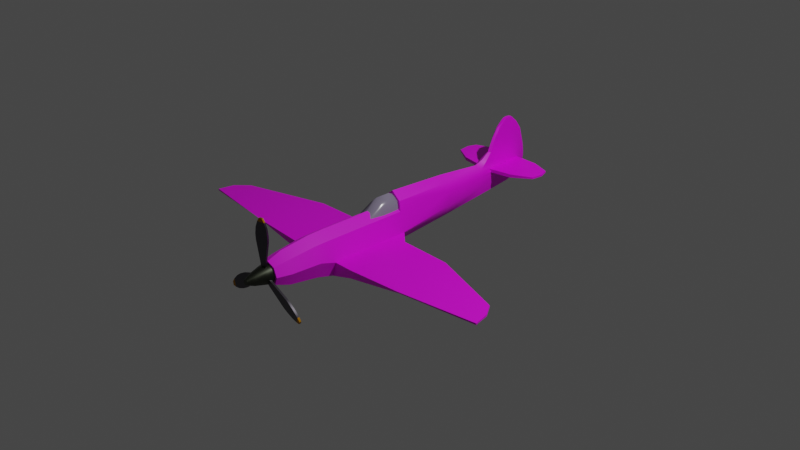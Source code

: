 # Source: SpitFire.blend  (saved by Blender 3.3.6; exported with 4.5.12 LTS)
import bpy
from mathutils import Matrix  # noqa: F401  (used for matrix-valued properties, if any)

bpy.ops.wm.read_factory_settings(use_empty=True)
scene = bpy.context.scene
scene.name = 'Scene'

# ---- collections
col_collection = bpy.data.collections.new('Collection'); scene.collection.children.link(col_collection)
col_references = bpy.data.collections.new('References'); scene.collection.children.link(col_references)
col_plane = bpy.data.collections.new('Plane'); scene.collection.children.link(col_plane)

# ---- images (referenced by path relative to the original .blend; pixels are not part of the script)
import os
ASSET_DIR = os.environ.get("B2B_ASSET_DIR", "")  # directory of the original .blend (textures are referenced by path, not embedded)
HERE = os.path.dirname(os.path.abspath(__file__))  # packed textures are extracted next to this script under _unpacked/

def load_image(name, relpath, width, height, colorspace="sRGB"):
    """Load a texture the original file referenced (path relative to the .blend, or extracted next to this script)."""
    p = next((c for c in (os.path.join(HERE, relpath), os.path.join(ASSET_DIR, relpath)) if relpath and os.path.exists(c)), "")
    if p:
        img = bpy.data.images.load(p, check_existing=True)
        img.name = name
    else:  # same state as the original file: an image datablock whose file is absent (Cycles renders it pink)
        img = bpy.data.images.new(name, width, height)
        img.source = "FILE"
        img.filepath = "//" + (relpath or name)
    img.colorspace_settings.name = colorspace
    return img
img_spitfire_texture_png = load_image('Spitfire-Texture.png', 'Spitfire-Texture.png', 1024, 1024, 'sRGB')

# ---- materials (node trees are filled in below, after node groups)
mat_propellarhead = bpy.data.materials.new('PropellarHead')
mat_propellarhead.use_transparent_shadow = False
mat_propellarblade = bpy.data.materials.new('PropellarBlade')
mat_propellarblade.use_transparent_shadow = False
mat_propellartip = bpy.data.materials.new('PropellarTip')
mat_propellartip.use_transparent_shadow = False
mat_plane = bpy.data.materials.new('Plane')
mat_plane.alpha_threshold = 0.0
mat_plane.use_transparent_shadow = False
mat_plane.roughness = 0.5
mat_plane.line_color = (0.0, 0.0, 0.0, 1.0)
mat_cabincolor = bpy.data.materials.new('CabinColor')
mat_cabincolor.use_transparent_shadow = False

# ---- node groups
ng_auto_smooth = bpy.data.node_groups.new('Auto Smooth', 'GeometryNodeTree')
_s = ng_auto_smooth.interface.new_socket(name='Geometry', in_out='OUTPUT', socket_type='NodeSocketGeometry')
_s = ng_auto_smooth.interface.new_socket(name='Geometry', in_out='INPUT', socket_type='NodeSocketGeometry')
_s = ng_auto_smooth.interface.new_socket(name='Angle', in_out='INPUT', socket_type='NodeSocketFloat')
_s.subtype = 'ANGLE'
_s.min_value = 0.0
_s.max_value = 3.142
ng_auto_smooth.is_modifier = True
_N = ng_auto_smooth.nodes; _L = ng_auto_smooth.links
n0 = _N.new('NodeGroupOutput'); n0.name = 'Group Output'; n0.location = (480, -100)
n1 = _N.new('NodeGroupInput'); n1.name = 'Group Input'; n1.location = (-420, -300)
n2 = _N.new('NodeGroupInput'); n2.name = 'Group Input.001'; n2.location = (-60, -100)
n3 = _N.new('GeometryNodeSetShadeSmooth'); n3.name = 'Set Shade Smooth'; n3.location = (120, -100)
n3.domain = 'EDGE'
n4 = _N.new('GeometryNodeSetShadeSmooth'); n4.name = 'Set Shade Smooth.001'; n4.location = (300, -100)
n5 = _N.new('GeometryNodeInputMeshEdgeAngle'); n5.name = 'Edge Angle'; n5.location = (-420, -220)
n6 = _N.new('GeometryNodeInputEdgeSmooth'); n6.name = 'Is Edge Smooth'; n6.location = (-60, -160)
n7 = _N.new('GeometryNodeInputShadeSmooth'); n7.name = 'Is Face Smooth'; n7.location = (-240, -340)
n8 = _N.new('FunctionNodeBooleanMath'); n8.name = 'Boolean Math'; n8.location = (-60, -220)
n9 = _N.new('FunctionNodeCompare'); n9.name = 'Compare'; n9.location = (-240, -180)
n9.operation = 'LESS_EQUAL'
_L.new(n5.outputs[0], n9.inputs[0])
_L.new(n4.outputs[0], n0.inputs[0])
_L.new(n1.outputs[1], n9.inputs[1])
_L.new(n9.outputs[0], n8.inputs[0])
_L.new(n7.outputs[0], n8.inputs[1])
_L.new(n2.outputs[0], n3.inputs[0])
_L.new(n6.outputs[0], n3.inputs[1])
_L.new(n3.outputs[0], n4.inputs[0])
_L.new(n8.outputs[0], n3.inputs[2])
n0.is_active_output = True

# ---- material node trees
mat_propellarhead.use_nodes = True; mat_propellarhead.node_tree.nodes.clear()
_N = mat_propellarhead.node_tree.nodes; _L = mat_propellarhead.node_tree.links
n0 = _N.new('ShaderNodeBsdfPrincipled'); n0.name = 'Principled BSDF'; n0.location = (-43, 459)
n0.distribution = 'GGX'
n0.subsurface_method = 'RANDOM_WALK_SKIN'
n0.inputs[0].default_value = (0.05911, 0.06552, 0.04841, 1.0)
n0.inputs[1].default_value = 1.0
n0.inputs[2].default_value = 0.4182
n0.inputs[3].default_value = 1.45
n0.inputs[27].default_value = (0.0, 0.0, 0.0, 1.0)
n0.inputs[28].default_value = 1.0
n1 = _N.new('ShaderNodeOutputMaterial'); n1.name = 'Material Output'; n1.location = (247, 459)
_L.new(n0.outputs[0], n1.inputs[0])
n1.is_active_output = True
mat_propellarblade.use_nodes = True; mat_propellarblade.node_tree.nodes.clear()
_N = mat_propellarblade.node_tree.nodes; _L = mat_propellarblade.node_tree.links
n0 = _N.new('ShaderNodeBsdfPrincipled'); n0.name = 'Principled BSDF'; n0.location = (10, 300)
n0.distribution = 'GGX'
n0.subsurface_method = 'RANDOM_WALK_SKIN'
n0.inputs[0].default_value = (0.09367, 0.08677, 0.1027, 1.0)
n0.inputs[1].default_value = 1.0
n0.inputs[2].default_value = 0.4227
n0.inputs[3].default_value = 1.45
n0.inputs[27].default_value = (0.0, 0.0, 0.0, 1.0)
n0.inputs[28].default_value = 1.0
n1 = _N.new('ShaderNodeOutputMaterial'); n1.name = 'Material Output'; n1.location = (300, 300)
_L.new(n0.outputs[0], n1.inputs[0])
n1.is_active_output = True
mat_propellartip.use_nodes = True; mat_propellartip.node_tree.nodes.clear()
_N = mat_propellartip.node_tree.nodes; _L = mat_propellartip.node_tree.links
n0 = _N.new('ShaderNodeBsdfPrincipled'); n0.name = 'Principled BSDF'; n0.location = (10, 300)
n0.distribution = 'GGX'
n0.subsurface_method = 'RANDOM_WALK_SKIN'
n0.inputs[0].default_value = (0.552, 0.2462, 0.01033, 1.0)
n0.inputs[1].default_value = 1.0
n0.inputs[2].default_value = 0.6364
n0.inputs[3].default_value = 1.45
n0.inputs[27].default_value = (0.0, 0.0, 0.0, 1.0)
n0.inputs[28].default_value = 1.0
n1 = _N.new('ShaderNodeOutputMaterial'); n1.name = 'Material Output'; n1.location = (300, 300)
_L.new(n0.outputs[0], n1.inputs[0])
n1.is_active_output = True
mat_plane.use_nodes = True; mat_plane.node_tree.nodes.clear()
_N = mat_plane.node_tree.nodes; _L = mat_plane.node_tree.links
n0 = _N.new('ShaderNodeOutputMaterial'); n0.name = 'Material Output'; n0.location = (300, 300)
n1 = _N.new('ShaderNodeBsdfPrincipled'); n1.name = 'Principled BSDF'; n1.location = (10, 300)
n1.distribution = 'GGX'
n1.subsurface_method = 'RANDOM_WALK_SKIN'
n1.inputs[3].default_value = 1.45
n1.inputs[27].default_value = (0.0, 0.0, 0.0, 1.0)
n1.inputs[28].default_value = 1.0
n2 = _N.new('ShaderNodeTexImage'); n2.name = 'Image Texture'; n2.location = (-345, 367)
n2.image = img_spitfire_texture_png
_L.new(n1.outputs[0], n0.inputs[0])
_L.new(n2.outputs[0], n1.inputs[0])
n0.is_active_output = True
mat_cabincolor.use_nodes = True; mat_cabincolor.node_tree.nodes.clear()
_N = mat_cabincolor.node_tree.nodes; _L = mat_cabincolor.node_tree.links
n0 = _N.new('ShaderNodeBsdfPrincipled'); n0.name = 'Principled BSDF'; n0.location = (10, 300)
n0.distribution = 'GGX'
n0.subsurface_method = 'RANDOM_WALK_SKIN'
n0.inputs[0].default_value = (0.2626, 0.2319, 0.3264, 1.0)
n0.inputs[2].default_value = 0.2136
n0.inputs[3].default_value = 1.45
n0.inputs[11].default_value = 1.92
n0.inputs[27].default_value = (0.0, 0.0, 0.0, 1.0)
n0.inputs[28].default_value = 1.0
n1 = _N.new('ShaderNodeOutputMaterial'); n1.name = 'Material Output'; n1.location = (300, 300)
_L.new(n0.outputs[0], n1.inputs[0])
n1.is_active_output = True

# ---- world
world_world = bpy.data.worlds.new('World'); scene.world = world_world
world_world.use_nodes = True; world_world.node_tree.nodes.clear()
_N = world_world.node_tree.nodes; _L = world_world.node_tree.links
n0 = _N.new('ShaderNodeOutputWorld'); n0.name = 'World Output'; n0.location = (300, 300)
n1 = _N.new('ShaderNodeBackground'); n1.name = 'Background'; n1.location = (10, 300)
n1.inputs[0].default_value = (0.05088, 0.05088, 0.05088, 1.0)
_L.new(n1.outputs[0], n0.inputs[0])
n0.is_active_output = True
world_world.color = (0.05088, 0.05088, 0.05088)
world_world.use_sun_shadow = False
world_world.sun_shadow_jitter_overblur = 0.0

# ---- cameras
cam_camera = bpy.data.cameras.new('Camera')
cam_camera.clip_end = 100.0
cam_camera.ortho_scale = 7.314

# ---- lights
light_light = bpy.data.lights.new('Light', 'POINT')
light_light.transmission_factor = 0.0
light_light.energy = 1000.0
light_light.shadow_soft_size = 0.1
light_light.shadow_maximum_resolution = 0.006
light_light.use_absolute_resolution = True

# ---- meshes
me_cylinder = bpy.data.meshes.new('Cylinder')
me_cylinder.from_pydata([(-9.41e-10, 0.1274, 0.1088), (4.718e-10, -0.136, 0.02792), (0.07694, 0.1274, 0.07694), (0.01975, -0.136, 0.01975), (0.1088, 0.1274, 3.378e-09), (0.02792, -0.136, -3.655e-09), (0.07694, 0.1274, -0.07694), (0.01975, -0.136, -0.01975), (-9.41e-10, 0.1274, -0.1088), (4.718e-10, -0.136, -0.02792), (-0.07694, 0.1274, -0.07694), (-0.01975, -0.136, -0.01975), (-0.1088, 0.1274, 3.378e-09), (-0.02792, -0.136, -3.655e-09), (-0.07694, 0.1274, 0.07694), (-0.01975, -0.136, 0.01975), (-7.548e-11, 0.06704, 0.09732), (2.545e-10, -0.06221, 0.06317), (0.04467, -0.06221, 0.04467), (0.06881, 0.06704, 0.06881), (0.06317, -0.06221, -1.951e-09), (0.09732, 0.06704, 1.577e-09), (0.04467, -0.06221, -0.04467), (0.06881, 0.06704, -0.06881), (2.545e-10, -0.06221, -0.06317), (-7.548e-11, 0.06704, -0.09732), (-0.04467, -0.06221, -0.04467), (-0.06881, 0.06704, -0.06881), (-0.06317, -0.06221, -1.951e-09), (-0.09732, 0.06704, 1.577e-09), (-0.04467, -0.06221, 0.04467), (-0.06881, 0.06704, 0.06881)], [], [(17, 1, 3, 18), (18, 3, 5, 20), (20, 5, 7, 22), (22, 7, 9, 24), (24, 9, 11, 26), (26, 11, 13, 28), (3, 1, 15, 13, 11, 9, 7, 5), (28, 13, 15, 30), (30, 15, 1, 17), (0, 2, 4, 6, 8, 10, 12, 14), (14, 31, 16, 0), (31, 30, 17, 16), (12, 29, 31, 14), (29, 28, 30, 31), (10, 27, 29, 12), (27, 26, 28, 29), (8, 25, 27, 10), (25, 24, 26, 27), (6, 23, 25, 8), (23, 22, 24, 25), (4, 21, 23, 6), (21, 20, 22, 23), (2, 19, 21, 4), (19, 18, 20, 21), (0, 16, 19, 2), (16, 17, 18, 19)])
me_cylinder.polygons.foreach_set('use_smooth', [True] * 26)
_k = set([(1, 3), (1, 15), (3, 5), (5, 7), (7, 9), (9, 11), (11, 13), (13, 15)])
me_cylinder.attributes.new('sharp_edge', 'BOOLEAN', 'EDGE').data.foreach_set('value', [ (min(e.vertices), max(e.vertices)) in _k for e in me_cylinder.edges])
_uv = me_cylinder.uv_layers.new(name='UVMap')
_uv.uv.foreach_set('vector', [1.0, 0.8466, 1.0, 1.0, 0.875, 1.0, 0.875, 0.8466, 0.875, 0.8466, 0.875, 1.0, 0.75, 1.0, 0.75, 0.8466, 0.75, 0.8466, 0.75, 1.0, 0.625, 1.0, 0.625, 0.8466, 0.625, 0.8466, 0.625, 1.0, 0.5, 1.0, 0.5, 0.8466, 0.5, 0.8466, 0.5, 1.0, 0.375, 1.0, 0.375, 0.8466, 0.375, 0.8466, 0.375, 1.0, 0.25, 1.0, 0.25, 0.8466, 0.4197, 0.4197, 0.25, 0.49, 0.08029, 0.4197, 0.01, 0.25, 0.08029, 0.08029, 0.25, 0.01, 0.4197, 0.08029, 0.49, 0.25, 0.25, 0.8466, 0.25, 1.0, 0.125, 1.0, 0.125, 0.8466, 0.125, 0.8466, 0.125, 1.0, 0.0, 1.0, 0.0, 0.8466, 0.75, 0.49, 0.9197, 0.4197, 0.99, 0.25, 0.9197, 0.08029, 0.75, 0.01, 0.5803, 0.08029, 0.51, 0.25, 0.5803, 0.4197, 0.125, 0.5, 0.125, 0.6254, 0.0, 0.6254, 0.0, 0.5, 0.125, 0.6254, 0.125, 0.8466, 0.0, 0.8466, 0.0, 0.6254, 0.25, 0.5, 0.25, 0.6254, 0.125, 0.6254, 0.125, 0.5, 0.25, 0.6254, 0.25, 0.8466, 0.125, 0.8466, 0.125, 0.6254, 0.375, 0.5, 0.375, 0.6254, 0.25, 0.6254, 0.25, 0.5, 0.375, 0.6254, 0.375, 0.8466, 0.25, 0.8466, 0.25, 0.6254, 0.5, 0.5, 0.5, 0.6254, 0.375, 0.6254, 0.375, 0.5, 0.5, 0.6254, 0.5, 0.8466, 0.375, 0.8466, 0.375, 0.6254, 0.625, 0.5, 0.625, 0.6254, 0.5, 0.6254, 0.5, 0.5, 0.625, 0.6254, 0.625, 0.8466, 0.5, 0.8466, 0.5, 0.6254, 0.75, 0.5, 0.75, 0.6254, 0.625, 0.6254, 0.625, 0.5, 0.75, 0.6254, 0.75, 0.8466, 0.625, 0.8466, 0.625, 0.6254, 0.875, 0.5, 0.875, 0.6254, 0.75, 0.6254, 0.75, 0.5, 0.875, 0.6254, 0.875, 0.8466, 0.75, 0.8466, 0.75, 0.6254, 1.0, 0.5, 1.0, 0.6254, 0.875, 0.6254, 0.875, 0.5, 1.0, 0.6254, 1.0, 0.8466, 0.875, 0.8466, 0.875, 0.6254])
me_cylinder.materials.append(mat_propellarhead)
me_cylinder.update()
me_plane = bpy.data.meshes.new('Plane')
me_plane.from_pydata([(0.03404, 0.0007679, 0.02675), (-0.03404, -0.0007679, 0.02675), (0.02675, 0.0001319, -0.02675), (-0.02675, -0.0001319, -0.02675), (0.01765, 0.003565, 0.4931), (-0.01765, -0.003565, 0.4931), (0.07163, 0.01347, 0.3213), (0.07117, 0.01144, 0.2606), (-0.07117, -0.01144, 0.2606), (-0.07163, -0.01347, 0.3213), (0.03986, 0.008051, 0.4551), (0.06166, 0.01246, 0.3945), (-0.06166, -0.01246, 0.3945), (-0.03986, -0.008051, 0.4551)], [], [(0, 1, 3, 2), (13, 10, 4, 5), (1, 0, 7, 8), (6, 9, 8, 7), (10, 13, 12, 11), (9, 6, 11, 12)])
me_plane.polygons.foreach_set('use_smooth', [True] * 6)
me_plane.polygons.foreach_set('material_index', [0, 1, 0, 0, 0, 0])
_uv = me_plane.uv_layers.new(name='UVMap')
_uv.uv.foreach_set('vector', [0.0, 0.0, 1.0, 0.0, 1.0, 1.0, 0.0, 1.0, 1.0, 0.0, 0.0, 0.0, 0.0, 0.0, 1.0, 0.0, 1.0, 0.0, 0.0, 0.0, 0.0, 0.0, 1.0, 0.0, 0.0, 0.0, 1.0, 0.0, 1.0, 0.0, 0.0, 0.0, 0.0, 0.0, 1.0, 0.0, 1.0, 0.0, 0.0, 0.0, 1.0, 0.0, 0.0, 0.0, 0.0, 0.0, 1.0, 0.0])
me_plane.materials.append(mat_propellarblade)
me_plane.materials.append(mat_propellartip)
me_plane.update()
me_cube = bpy.data.meshes.new('Cube')
me_cube.from_pydata([(0.1203, -0.3217, 0.1706), (0.1419, -0.3217, -0.2042), (0.1235, 0.2105, 0.1706), (0.1002, 0.2105, -0.1554), (0.0, -0.3217, -0.2309), (0.0, 0.2105, 0.2426), (0.0, 0.2105, -0.2309), (0.0, -0.3217, 0.2426), (0.1203, -0.6966, 0.1706), (0.1419, -0.6966, -0.2042), (0.0, -0.6966, -0.2309), (0.0, -0.6966, 0.2426), (0.119, -0.8724, 0.1673), (0.1404, -0.8724, -0.1558), (0.0, -0.8724, -0.2258), (0.0, -0.8724, 0.2375), (0.1047, -1.197, 0.131), (0.1235, -1.197, -0.1166), (0.0, -1.197, -0.1702), (0.0, -1.197, 0.1942), (0.08945, -1.348, 0.1054), (0.09616, -1.348, -0.07189), (0.0, -1.348, -0.1094), (0.0, -1.348, 0.1394), (0.1263, 0.898, 0.1779), (0.0929, 0.898, -0.09589), (0.0, 0.898, -0.1693), (0.1033, 0.2137, 0.2768), (0.0, 0.2162, 0.3586), (0.08358, 0.898, 0.2573), (0.0, 0.898, 0.3233), (0.04265, 1.883, 0.2183), (0.02067, 1.638, 0.3683), (0.07945, 1.587, 0.169), (0.0, 1.416, -0.09947), (0.0621, 1.585, 0.2039), (0.0, 1.416, 0.2725), (0.1682, -1.197, 0.012), (0.128, -1.348, 0.012), (0.1791, 0.2105, -0.03852), (0.1933, -0.3217, -0.03282), (0.1933, -0.6966, -0.04205), (0.1912, -0.8724, 0.012), (0.06686, 1.416, -0.05918), (0.07105, 1.879, 0.1698), (0.05561, 1.88, -0.01484), (0.0, 2.198, 0.1649), (0.02568, 2.038, 0.01356), (0.0, 2.196, 0.2171), (0.0, 1.88, -0.04492), (0.03174, 2.056, 0.2039), (0.0, 2.053, -0.01155), (0.03559, 2.056, 0.1697), (0.0, -1.348, 0.012), (0.1263, 0.898, 0.012), (0.05561, 1.88, 0.05728), (0.08677, 1.416, 0.03742), (0.02765, 2.129, 0.08627), (0.0, 2.173, 0.08774), (0.03857, 1.564, 0.3105), (0.0, 1.53, 0.3105), (0.02067, 1.702, 0.5181), (0.03235, 1.913, 0.3105), (0.0, 2.182, 0.3105), (0.02115, 2.147, 0.3105), (0.0, 1.61, 0.3683), (0.02067, 1.936, 0.3683), (0.0, 2.166, 0.3683), (0.01865, 2.136, 0.3683), (0.0, 1.68, 0.5181), (0.02067, 1.76, 0.612), (0.01865, 2.099, 0.5181), (0.02067, 1.829, 0.6707), (0.02067, 1.94, 0.5181), (0.0, 2.122, 0.5181), (0.0, 1.745, 0.612), (0.02067, 1.865, 0.694), (0.02067, 1.927, 0.612), (0.0, 2.054, 0.612), (0.01865, 2.038, 0.612), (0.0, 1.82, 0.6707), (0.02067, 1.918, 0.6707), (0.0, 1.987, 0.6707), (0.01865, 1.978, 0.6707), (0.0, 1.86, 0.6935), (0.0, 1.914, 0.6987), (0.02067, 1.914, 0.6987), (0.0, 1.955, 0.6948), (0.01865, 1.95, 0.6953), (0.05561, 1.88, 0.1611), (0.02571, 2.157, 0.1644), (0.05897, 1.456, 0.2275), (0.08677, 1.416, 0.1654), (0.04892, 1.881, 0.2039), (0.02427, 2.155, 0.2173), (0.3126, 1.893, 0.2109), (0.3126, 1.891, 0.1738), (0.3126, 2.036, 0.1738), (0.3219, 1.619, 0.2109), (0.3219, 1.619, 0.1738), (0.3126, 2.036, 0.2109), (0.5434, 1.879, 0.2014), (0.5434, 1.879, 0.1832), (0.5079, 1.978, 0.1832), (0.5264, 1.746, 0.2014), (0.5264, 1.746, 0.1832), (0.5079, 1.978, 0.2014), (0.4009, -0.3217, -0.03248), (0.4009, -0.3217, -0.173), (0.2855, 0.1189, -0.07556), (0.2855, 0.1189, -0.1341), (0.4009, -0.6966, -0.04184), (0.4009, -0.6966, -0.1295), (1.012, -0.3217, -0.01565), (1.012, -0.3217, -0.1184), (0.9019, 0.06401, -0.04638), (0.9019, 0.06401, -0.07607), (1.012, -0.6847, -0.01467), (1.012, -0.633, -0.06417), (1.86, -0.4022, -0.005247), (1.86, -0.4, -0.02418), (1.753, -0.2515, -0.01835), (1.753, -0.2434, -0.03164), (1.898, -0.572, -0.007431), (1.898, -0.5751, -0.02303), (-0.1203, -0.3217, 0.1706), (-0.1419, -0.3217, -0.2042), (-0.1235, 0.2105, 0.1706), (-0.1002, 0.2105, -0.1554), (-0.1203, -0.6966, 0.1706), (-0.1419, -0.6966, -0.2042), (-0.119, -0.8724, 0.1673), (-0.1404, -0.8724, -0.1558), (-0.1047, -1.197, 0.131), (-0.1235, -1.197, -0.1166), (-0.08945, -1.348, 0.1054), (-0.09616, -1.348, -0.07189), (-0.1263, 0.898, 0.1779), (-0.0929, 0.898, -0.09589), (-0.1033, 0.2137, 0.2768), (-0.08358, 0.898, 0.2573), (-0.04265, 1.883, 0.2183), (-0.02067, 1.638, 0.3683), (-0.07945, 1.587, 0.169), (-0.0621, 1.585, 0.2039), (-0.1682, -1.197, 0.012), (-0.128, -1.348, 0.012), (-0.1791, 0.2105, -0.03852), (-0.1933, -0.3217, -0.03282), (-0.1933, -0.6966, -0.04205), (-0.1912, -0.8724, 0.012), (-0.06686, 1.416, -0.05918), (-0.07105, 1.879, 0.1698), (-0.05561, 1.88, -0.01484), (-0.02568, 2.038, 0.01356), (-0.03174, 2.056, 0.2039), (-0.03559, 2.056, 0.1697), (-0.1263, 0.898, 0.012), (-0.05561, 1.88, 0.05728), (-0.08677, 1.416, 0.03742), (-0.02765, 2.129, 0.08627), (-0.03857, 1.564, 0.3105), (-0.02067, 1.702, 0.5181), (-0.03235, 1.913, 0.3105), (-0.02115, 2.147, 0.3105), (-0.02067, 1.936, 0.3683), (-0.01865, 2.136, 0.3683), (-0.02067, 1.76, 0.612), (-0.01865, 2.099, 0.5181), (-0.02067, 1.829, 0.6707), (-0.02067, 1.94, 0.5181), (-0.02067, 1.865, 0.694), (-0.02067, 1.927, 0.612), (-0.01865, 2.038, 0.612), (-0.02067, 1.918, 0.6707), (-0.01865, 1.978, 0.6707), (-0.02067, 1.914, 0.6987), (-0.01865, 1.95, 0.6953), (-0.05561, 1.88, 0.1611), (-0.02571, 2.157, 0.1644), (-0.05897, 1.456, 0.2275), (-0.08677, 1.416, 0.1654), (-0.04892, 1.881, 0.2039), (-0.02427, 2.155, 0.2173), (-0.3126, 1.893, 0.2109), (-0.3126, 1.891, 0.1738), (-0.3126, 2.036, 0.1738), (-0.3219, 1.619, 0.2109), (-0.3219, 1.619, 0.1738), (-0.3126, 2.036, 0.2109), (-0.5434, 1.879, 0.2014), (-0.5434, 1.879, 0.1832), (-0.5079, 1.978, 0.1832), (-0.5264, 1.746, 0.2014), (-0.5264, 1.746, 0.1832), (-0.5079, 1.978, 0.2014), (-0.4009, -0.3217, -0.03248), (-0.4009, -0.3217, -0.173), (-0.2855, 0.1189, -0.07556), (-0.2855, 0.1189, -0.1341), (-0.4009, -0.6966, -0.04184), (-0.4009, -0.6966, -0.1295), (-1.012, -0.3217, -0.01565), (-1.012, -0.3217, -0.1184), (-0.9019, 0.06401, -0.04638), (-0.9019, 0.06401, -0.07607), (-1.012, -0.6847, -0.01467), (-1.012, -0.633, -0.06417), (-1.86, -0.4022, -0.005247), (-1.86, -0.4, -0.02418), (-1.753, -0.2515, -0.01835), (-1.753, -0.2434, -0.03164), (-1.898, -0.572, -0.007431), (-1.898, -0.5751, -0.02303)], [], [(4, 6, 3, 1), (40, 39, 2, 0), (1, 9, 10, 4), (0, 2, 5, 7), (24, 29, 27, 2), (9, 13, 14, 10), (7, 11, 8, 0), (41, 111, 107, 40), (15, 19, 16, 12), (41, 42, 13, 9), (11, 15, 12, 8), (19, 23, 20, 16), (13, 17, 18, 14), (42, 37, 17, 13), (53, 38, 20, 23), (17, 21, 22, 18), (37, 38, 21, 17), (26, 34, 43, 25), (6, 26, 25, 3), (39, 54, 24, 2), (27, 29, 30, 28), (24, 92, 91, 29), (2, 27, 28, 5), (45, 47, 57, 55), (47, 51, 58, 57), (54, 56, 92, 24), (29, 91, 36, 30), (34, 49, 45, 43), (94, 64, 62, 31), (50, 100, 97, 52), (56, 55, 89, 92), (49, 51, 47, 45), (48, 63, 64, 94), (52, 97, 96, 44), (55, 57, 90, 89), (46, 48, 94, 90), (57, 58, 46, 90), (43, 45, 55, 56), (25, 43, 56, 54), (3, 25, 54, 39), (16, 20, 38, 37), (22, 21, 38, 53), (12, 16, 37, 42), (8, 12, 42, 41), (0, 8, 41, 40), (3, 110, 108, 1), (62, 66, 32, 59), (63, 67, 68, 64), (91, 59, 60, 36), (31, 62, 59, 91), (66, 73, 61, 32), (67, 74, 71, 68), (59, 32, 65, 60), (64, 68, 66, 62), (32, 61, 69, 65), (68, 71, 73, 66), (74, 78, 79, 71), (71, 79, 77, 73), (78, 82, 83, 79), (79, 83, 81, 77), (73, 77, 70, 61), (61, 70, 75, 69), (82, 87, 88, 83), (83, 88, 86, 81), (77, 81, 72, 70), (70, 72, 80, 75), (76, 86, 85, 84), (86, 88, 87, 85), (81, 86, 76, 72), (72, 76, 84, 80), (44, 89, 90, 52), (35, 91, 92, 33), (93, 31, 91, 35), (33, 92, 89, 44), (50, 94, 31, 93), (52, 90, 94, 50), (95, 101, 106, 100), (99, 105, 104, 98), (44, 96, 99, 33), (33, 99, 98, 35), (93, 95, 100, 50), (35, 98, 95, 93), (105, 102, 101, 104), (102, 103, 106, 101), (98, 104, 101, 95), (97, 103, 102, 96), (100, 106, 103, 97), (96, 102, 105, 99), (111, 117, 113, 107), (110, 116, 114, 108), (39, 109, 110, 3), (9, 112, 111, 41), (1, 108, 112, 9), (40, 107, 109, 39), (113, 119, 121, 115), (115, 121, 122, 116), (112, 118, 117, 111), (109, 115, 116, 110), (107, 113, 115, 109), (108, 114, 118, 112), (119, 123, 124, 120), (120, 122, 121, 119), (114, 120, 124, 118), (116, 122, 120, 114), (117, 123, 119, 113), (118, 124, 123, 117), (4, 126, 128, 6), (148, 125, 127, 147), (126, 4, 10, 130), (125, 7, 5, 127), (137, 127, 139, 140), (130, 10, 14, 132), (7, 125, 129, 11), (149, 148, 196, 200), (15, 131, 133, 19), (149, 130, 132, 150), (11, 129, 131, 15), (19, 133, 135, 23), (132, 14, 18, 134), (150, 132, 134, 145), (53, 23, 135, 146), (134, 18, 22, 136), (145, 134, 136, 146), (26, 138, 151, 34), (6, 128, 138, 26), (147, 127, 137, 157), (139, 28, 30, 140), (137, 140, 180, 181), (127, 5, 28, 139), (153, 158, 160, 154), (154, 160, 58, 51), (157, 137, 181, 159), (140, 30, 36, 180), (34, 151, 153, 49), (183, 141, 163, 164), (155, 156, 186, 189), (159, 181, 178, 158), (49, 153, 154, 51), (48, 183, 164, 63), (156, 152, 185, 186), (158, 178, 179, 160), (46, 179, 183, 48), (160, 179, 46, 58), (151, 159, 158, 153), (138, 157, 159, 151), (128, 147, 157, 138), (133, 145, 146, 135), (22, 53, 146, 136), (131, 150, 145, 133), (129, 149, 150, 131), (125, 148, 149, 129), (128, 126, 197, 199), (163, 161, 142, 165), (63, 164, 166, 67), (180, 36, 60, 161), (141, 180, 161, 163), (165, 142, 162, 170), (67, 166, 168, 74), (161, 60, 65, 142), (164, 163, 165, 166), (142, 65, 69, 162), (166, 165, 170, 168), (74, 168, 173, 78), (168, 170, 172, 173), (78, 173, 175, 82), (173, 172, 174, 175), (170, 162, 167, 172), (162, 69, 75, 167), (82, 175, 177, 87), (175, 174, 176, 177), (172, 167, 169, 174), (167, 75, 80, 169), (171, 84, 85, 176), (176, 85, 87, 177), (174, 169, 171, 176), (169, 80, 84, 171), (152, 156, 179, 178), (144, 143, 181, 180), (182, 144, 180, 141), (143, 152, 178, 181), (155, 182, 141, 183), (156, 155, 183, 179), (184, 189, 195, 190), (188, 187, 193, 194), (152, 143, 188, 185), (143, 144, 187, 188), (182, 155, 189, 184), (144, 182, 184, 187), (194, 193, 190, 191), (191, 190, 195, 192), (187, 184, 190, 193), (186, 185, 191, 192), (189, 186, 192, 195), (185, 188, 194, 191), (200, 196, 202, 206), (199, 197, 203, 205), (147, 128, 199, 198), (130, 149, 200, 201), (126, 130, 201, 197), (148, 147, 198, 196), (202, 204, 210, 208), (204, 205, 211, 210), (201, 200, 206, 207), (198, 199, 205, 204), (196, 198, 204, 202), (197, 201, 207, 203), (208, 209, 213, 212), (209, 208, 210, 211), (203, 207, 213, 209), (205, 203, 209, 211), (206, 202, 208, 212), (207, 206, 212, 213)])
me_cube.polygons.foreach_set('use_smooth', [True] * 212)
_uv = me_cube.uv_layers.new(name='UVMap')
_uv.uv.foreach_set('vector', [0.3417, 0.1655, 0.4734, 0.1278, 0.4759, 0.1518, 0.3426, 0.174, 0.3484, 0.2286, 0.4799, 0.189, 0.4869, 0.2556, 0.3553, 0.2933, 0.3426, 0.174, 0.2495, 0.1956, 0.2486, 0.1871, 0.3417, 0.1655, 0.3553, 0.2933, 0.4869, 0.2556, 0.4888, 0.2643, 0.3577, 0.3162, 0.658, 0.2184, 0.6607, 0.2436, 0.4907, 0.2749, 0.4869, 0.2556, 0.2495, 0.1956, 0.2075, 0.2211, 0.2051, 0.1988, 0.2486, 0.1871, 0.3577, 0.3162, 0.2652, 0.3423, 0.2621, 0.3149, 0.3553, 0.2933, 0.4746, 0.2661, 0.4544, 0.2754, 0.4465, 0.237, 0.4692, 0.234, 0.2213, 0.3507, 0.1405, 0.3609, 0.1365, 0.331, 0.2184, 0.3239, 0.255, 0.2472, 0.2131, 0.2745, 0.2075, 0.2211, 0.2495, 0.1956, 0.2652, 0.3423, 0.2213, 0.3507, 0.2184, 0.3239, 0.2621, 0.3149, 0.1405, 0.3609, 0.101, 0.3522, 0.09811, 0.3316, 0.1365, 0.331, 0.2075, 0.2211, 0.1282, 0.2523, 0.1264, 0.2352, 0.2051, 0.1988, 0.2131, 0.2745, 0.1325, 0.2932, 0.1282, 0.2523, 0.2075, 0.2211, 0.09496, 0.3019, 0.09496, 0.3019, 0.09811, 0.3316, 0.101, 0.3522, 0.1282, 0.2523, 0.09213, 0.2752, 0.09086, 0.2632, 0.1264, 0.2352, 0.1325, 0.2932, 0.09496, 0.3019, 0.09213, 0.2752, 0.1282, 0.2523, 0.6463, 0.1079, 0.7773, 0.1003, 0.7787, 0.1131, 0.6487, 0.1312, 0.4734, 0.1278, 0.6463, 0.1079, 0.6487, 0.1312, 0.4759, 0.1518, 0.4799, 0.189, 0.6524, 0.1656, 0.658, 0.2184, 0.4869, 0.2556, 0.4907, 0.2749, 0.6607, 0.2436, 0.6567, 0.2611, 0.4941, 0.3008, 0.658, 0.2184, 0.7862, 0.1846, 0.7984, 0.2021, 0.6607, 0.2436, 0.4869, 0.2556, 0.4907, 0.2749, 0.4941, 0.3008, 0.4888, 0.2643, 0.8955, 0.1006, 0.9364, 0.1076, 0.9613, 0.1256, 0.8979, 0.1235, 0.9364, 0.1076, 0.939, 0.09881, 0.9723, 0.1235, 0.9613, 0.1256, 0.6524, 0.1656, 0.7819, 0.1439, 0.7862, 0.1846, 0.658, 0.2184, 0.6607, 0.2436, 0.7984, 0.2021, 0.7899, 0.2187, 0.6567, 0.2611, 0.7773, 0.1003, 0.8944, 0.09099, 0.8955, 0.1006, 0.7787, 0.1131, 0.969, 0.1657, 0.9701, 0.1958, 0.9153, 0.2093, 0.904, 0.1746, 0.3929, 0.7375, 0.3574, 0.7558, 0.3546, 0.7516, 0.3905, 0.7333, 0.7819, 0.1439, 0.8979, 0.1235, 0.9014, 0.1565, 0.7862, 0.1846, 0.8944, 0.09099, 0.939, 0.09881, 0.9364, 0.1076, 0.8955, 0.1006, 0.9791, 0.1633, 0.9788, 0.1938, 0.9701, 0.1958, 0.969, 0.1657, 0.3919, 0.777, 0.3516, 0.7837, 0.3505, 0.7623, 0.3854, 0.7521, 0.8979, 0.1235, 0.9613, 0.1256, 0.9677, 0.1488, 0.9014, 0.1565, 0.978, 0.1466, 0.9791, 0.1633, 0.969, 0.1657, 0.9677, 0.1488, 0.9613, 0.1256, 0.9723, 0.1235, 0.978, 0.1466, 0.9677, 0.1488, 0.7787, 0.1131, 0.8955, 0.1006, 0.8979, 0.1235, 0.7819, 0.1439, 0.6487, 0.1312, 0.7787, 0.1131, 0.7819, 0.1439, 0.6524, 0.1656, 0.4759, 0.1518, 0.6487, 0.1312, 0.6524, 0.1656, 0.4799, 0.189, 0.1365, 0.331, 0.09811, 0.3316, 0.09496, 0.3019, 0.1325, 0.2932, 0.09086, 0.2632, 0.09213, 0.2752, 0.09496, 0.3019, 0.09496, 0.3019, 0.2184, 0.3239, 0.1365, 0.331, 0.1325, 0.2932, 0.2131, 0.2745, 0.2621, 0.3149, 0.2184, 0.3239, 0.2131, 0.2745, 0.255, 0.2472, 0.3553, 0.2933, 0.2621, 0.3149, 0.255, 0.2472, 0.3484, 0.2286, 0.3685, 0.2991, 0.3468, 0.2967, 0.3402, 0.2692, 0.3663, 0.2692, 0.9153, 0.2093, 0.923, 0.2263, 0.8483, 0.2364, 0.8278, 0.2223, 0.9788, 0.1938, 0.9768, 0.2131, 0.9694, 0.2149, 0.9701, 0.1958, 0.7984, 0.2021, 0.8278, 0.2223, 0.8196, 0.2242, 0.7899, 0.2187, 0.904, 0.1746, 0.9153, 0.2093, 0.8278, 0.2223, 0.7984, 0.2021, 0.923, 0.2263, 0.9289, 0.2738, 0.8699, 0.2875, 0.8483, 0.2364, 0.9768, 0.2131, 0.9709, 0.2634, 0.9651, 0.2647, 0.9694, 0.2149, 0.8278, 0.2223, 0.8483, 0.2364, 0.8413, 0.238, 0.8196, 0.2242, 0.9701, 0.1958, 0.9694, 0.2149, 0.923, 0.2263, 0.9153, 0.2093, 0.8483, 0.2364, 0.8699, 0.2875, 0.8644, 0.2888, 0.8413, 0.238, 0.9694, 0.2149, 0.9651, 0.2647, 0.9289, 0.2738, 0.923, 0.2263, 0.9709, 0.2634, 0.9606, 0.2971, 0.9565, 0.2981, 0.9651, 0.2647, 0.9651, 0.2647, 0.9565, 0.2981, 0.9288, 0.3045, 0.9289, 0.2738, 0.9606, 0.2971, 0.9458, 0.3197, 0.9436, 0.3202, 0.9565, 0.2981, 0.9565, 0.2981, 0.9436, 0.3202, 0.9287, 0.3236, 0.9288, 0.3045, 0.9289, 0.2738, 0.9288, 0.3045, 0.8875, 0.314, 0.8699, 0.2875, 0.8699, 0.2875, 0.8875, 0.314, 0.8836, 0.3149, 0.8644, 0.2888, 0.9458, 0.3197, 0.9386, 0.3292, 0.9373, 0.3297, 0.9436, 0.3202, 0.9436, 0.3202, 0.9373, 0.3297, 0.9286, 0.3328, 0.9287, 0.3236, 0.9288, 0.3045, 0.9287, 0.3236, 0.9064, 0.3288, 0.8875, 0.314, 0.8875, 0.314, 0.9064, 0.3288, 0.9043, 0.3293, 0.8836, 0.3149, 0.9163, 0.3341, 0.9286, 0.3328, 0.9286, 0.3328, 0.9151, 0.3342, 0.9286, 0.3328, 0.9373, 0.3297, 0.9386, 0.3292, 0.9286, 0.3328, 0.9287, 0.3236, 0.9286, 0.3328, 0.9163, 0.3341, 0.9064, 0.3288, 0.9064, 0.3288, 0.9163, 0.3341, 0.9151, 0.3342, 0.9043, 0.3293, 0.9014, 0.1594, 0.9014, 0.1565, 0.9677, 0.1488, 0.9459, 0.1563, 0.8295, 0.1871, 0.7984, 0.2021, 0.7862, 0.1846, 0.8288, 0.1759, 0.903, 0.1701, 0.904, 0.1746, 0.7984, 0.2021, 0.8295, 0.1871, 0.8288, 0.1759, 0.7862, 0.1846, 0.9014, 0.1565, 0.9014, 0.1594, 0.9471, 0.1672, 0.969, 0.1657, 0.904, 0.1746, 0.903, 0.1701, 0.9459, 0.1563, 0.9677, 0.1488, 0.969, 0.1657, 0.9471, 0.1672, 0.363, 0.7732, 0.338, 0.7835, 0.3392, 0.772, 0.3574, 0.7558, 0.3671, 0.8092, 0.3426, 0.7977, 0.3442, 0.796, 0.3682, 0.8049, 0.3854, 0.7521, 0.3505, 0.7623, 0.347, 0.7224, 0.3819, 0.7093, 0.3979, 0.8108, 0.3671, 0.8092, 0.3682, 0.8049, 0.4007, 0.806, 0.3983, 0.7634, 0.363, 0.7732, 0.3574, 0.7558, 0.3929, 0.7375, 0.4007, 0.806, 0.3682, 0.8049, 0.363, 0.7732, 0.3983, 0.7634, 0.3426, 0.7977, 0.3357, 0.7842, 0.338, 0.7835, 0.3442, 0.796, 0.3357, 0.7842, 0.3371, 0.7711, 0.3392, 0.772, 0.338, 0.7835, 0.3682, 0.8049, 0.3442, 0.796, 0.338, 0.7835, 0.363, 0.7732, 0.3516, 0.7837, 0.3228, 0.7817, 0.3168, 0.7684, 0.3505, 0.7623, 0.3574, 0.7558, 0.3392, 0.772, 0.3371, 0.7711, 0.3546, 0.7516, 0.3505, 0.7623, 0.3168, 0.7684, 0.3183, 0.7483, 0.347, 0.7224, 0.4544, 0.2754, 0.385, 0.2899, 0.3818, 0.2491, 0.4465, 0.237, 0.3468, 0.2967, 0.285, 0.2913, 0.2788, 0.2694, 0.3402, 0.2692, 0.4739, 0.1891, 0.4573, 0.1931, 0.4531, 0.171, 0.4733, 0.1648, 0.4758, 0.2726, 0.4502, 0.2804, 0.4544, 0.2754, 0.4746, 0.2661, 0.3663, 0.2692, 0.3402, 0.2692, 0.3403, 0.2313, 0.3672, 0.2317, 0.4692, 0.234, 0.4465, 0.237, 0.4573, 0.1931, 0.4739, 0.1891, 0.3818, 0.2491, 0.3068, 0.2732, 0.3132, 0.2571, 0.3885, 0.2113, 0.3885, 0.2113, 0.3132, 0.2571, 0.3124, 0.2558, 0.3862, 0.206, 0.4502, 0.2804, 0.3869, 0.2979, 0.385, 0.2899, 0.4544, 0.2754, 0.4573, 0.1931, 0.3885, 0.2113, 0.3862, 0.206, 0.4531, 0.171, 0.4465, 0.237, 0.3818, 0.2491, 0.3885, 0.2113, 0.4573, 0.1931, 0.3402, 0.2692, 0.2788, 0.2694, 0.2788, 0.2379, 0.3403, 0.2313, 0.3068, 0.2732, 0.3083, 0.2866, 0.3072, 0.288, 0.3049, 0.2729, 0.3049, 0.2729, 0.3124, 0.2558, 0.3132, 0.2571, 0.3068, 0.2732, 0.2788, 0.2694, 0.1938, 0.2619, 0.1902, 0.2445, 0.2788, 0.2379, 0.285, 0.2913, 0.2042, 0.2776, 0.1938, 0.2619, 0.2788, 0.2694, 0.385, 0.2899, 0.3083, 0.2866, 0.3068, 0.2732, 0.3818, 0.2491, 0.3869, 0.2979, 0.3072, 0.288, 0.3083, 0.2866, 0.385, 0.2899, 0.3306, 0.6455, 0.3321, 0.6799, 0.4702, 0.6497, 0.4674, 0.6191, 0.337, 0.7351, 0.3404, 0.7845, 0.4869, 0.7541, 0.4763, 0.6983, 0.3321, 0.6799, 0.3306, 0.6455, 0.2441, 0.6733, 0.249, 0.7057, 0.3404, 0.7845, 0.3419, 0.8187, 0.483, 0.7921, 0.4869, 0.7541, 0.6535, 0.6975, 0.4869, 0.7541, 0.5026, 0.7759, 0.659, 0.7199, 0.249, 0.7057, 0.2441, 0.6733, 0.2029, 0.6847, 0.2096, 0.7205, 0.3419, 0.8187, 0.3404, 0.7845, 0.2527, 0.7962, 0.2532, 0.8295, 0.4746, 0.2661, 0.4692, 0.234, 0.4465, 0.237, 0.4544, 0.2754, 0.2112, 0.8319, 0.2124, 0.7994, 0.1413, 0.7973, 0.1345, 0.8255, 0.2511, 0.7443, 0.249, 0.7057, 0.2096, 0.7205, 0.2121, 0.7605, 0.2532, 0.8295, 0.2527, 0.7962, 0.2124, 0.7994, 0.2112, 0.8319, 0.1345, 0.8255, 0.1413, 0.7973, 0.1127, 0.789, 0.09915, 0.808, 0.2096, 0.7205, 0.2029, 0.6847, 0.129, 0.7137, 0.1404, 0.741, 0.2121, 0.7605, 0.2096, 0.7205, 0.1404, 0.741, 0.1441, 0.7684, 0.08801, 0.7746, 0.09915, 0.808, 0.1127, 0.789, 0.1166, 0.7722, 0.1404, 0.741, 0.129, 0.7137, 0.09682, 0.7408, 0.1132, 0.7571, 0.1441, 0.7684, 0.1404, 0.741, 0.1132, 0.7571, 0.1166, 0.7722, 0.6353, 0.6041, 0.6397, 0.6327, 0.768, 0.6026, 0.7649, 0.5834, 0.4674, 0.6191, 0.4702, 0.6497, 0.6397, 0.6327, 0.6353, 0.6041, 0.4763, 0.6983, 0.4869, 0.7541, 0.6535, 0.6975, 0.6451, 0.6599, 0.5026, 0.7759, 0.5073, 0.8058, 0.6663, 0.7463, 0.659, 0.7199, 0.6535, 0.6975, 0.659, 0.7199, 0.7944, 0.6833, 0.7807, 0.6642, 0.4869, 0.7541, 0.483, 0.7921, 0.5073, 0.8058, 0.5026, 0.7759, 0.8805, 0.5942, 0.8846, 0.6163, 0.9462, 0.6003, 0.9197, 0.5962, 0.9197, 0.5962, 0.9462, 0.6003, 0.9584, 0.5952, 0.923, 0.5835, 0.6451, 0.6599, 0.6535, 0.6975, 0.7807, 0.6642, 0.7735, 0.6286, 0.659, 0.7199, 0.6663, 0.7463, 0.7885, 0.7036, 0.7944, 0.6833, 0.7649, 0.5834, 0.768, 0.6026, 0.8805, 0.5942, 0.8803, 0.5844, 0.9606, 0.6478, 0.8959, 0.6735, 0.9094, 0.7032, 0.9648, 0.6822, 0.3929, 0.7375, 0.3905, 0.7333, 0.3546, 0.7516, 0.3574, 0.7558, 0.7735, 0.6286, 0.7807, 0.6642, 0.8906, 0.6502, 0.8846, 0.6163, 0.8803, 0.5844, 0.8805, 0.5942, 0.9197, 0.5962, 0.923, 0.5835, 0.9718, 0.6432, 0.9606, 0.6478, 0.9648, 0.6822, 0.9747, 0.6783, 0.3919, 0.777, 0.3854, 0.7521, 0.3505, 0.7623, 0.3516, 0.7837, 0.8846, 0.6163, 0.8906, 0.6502, 0.9577, 0.6283, 0.9462, 0.6003, 0.9691, 0.6232, 0.9577, 0.6283, 0.9606, 0.6478, 0.9718, 0.6432, 0.9462, 0.6003, 0.9577, 0.6283, 0.9691, 0.6232, 0.9584, 0.5952, 0.768, 0.6026, 0.7735, 0.6286, 0.8846, 0.6163, 0.8805, 0.5942, 0.6397, 0.6327, 0.6451, 0.6599, 0.7735, 0.6286, 0.768, 0.6026, 0.4702, 0.6497, 0.4763, 0.6983, 0.6451, 0.6599, 0.6397, 0.6327, 0.1413, 0.7973, 0.1441, 0.7684, 0.1166, 0.7722, 0.1127, 0.789, 0.09682, 0.7408, 0.08801, 0.7746, 0.1166, 0.7722, 0.1132, 0.7571, 0.2124, 0.7994, 0.2121, 0.7605, 0.1441, 0.7684, 0.1413, 0.7973, 0.2527, 0.7962, 0.2511, 0.7443, 0.2121, 0.7605, 0.2124, 0.7994, 0.3404, 0.7845, 0.337, 0.7351, 0.2511, 0.7443, 0.2527, 0.7962, 0.3685, 0.2991, 0.3663, 0.2692, 0.3402, 0.2692, 0.3468, 0.2967, 0.9094, 0.7032, 0.8258, 0.719, 0.8471, 0.7426, 0.9189, 0.7205, 0.9747, 0.6783, 0.9648, 0.6822, 0.9663, 0.7019, 0.9748, 0.6989, 0.7944, 0.6833, 0.7885, 0.7036, 0.819, 0.7185, 0.8258, 0.719, 0.8959, 0.6735, 0.7944, 0.6833, 0.8258, 0.719, 0.9094, 0.7032, 0.9189, 0.7205, 0.8471, 0.7426, 0.8759, 0.7823, 0.9299, 0.7607, 0.9748, 0.6989, 0.9663, 0.7019, 0.9668, 0.7473, 0.9741, 0.7455, 0.8258, 0.719, 0.819, 0.7185, 0.8394, 0.7447, 0.8471, 0.7426, 0.9648, 0.6822, 0.9094, 0.7032, 0.9189, 0.7205, 0.9663, 0.7019, 0.8471, 0.7426, 0.8394, 0.7447, 0.8735, 0.7899, 0.8759, 0.7823, 0.9663, 0.7019, 0.9189, 0.7205, 0.9299, 0.7607, 0.9668, 0.7473, 0.9741, 0.7455, 0.9668, 0.7473, 0.9586, 0.774, 0.9647, 0.7735, 0.9668, 0.7473, 0.9299, 0.7607, 0.9331, 0.7829, 0.9586, 0.774, 0.9647, 0.7735, 0.9586, 0.774, 0.9436, 0.8112, 0.9485, 0.8123, 0.9586, 0.774, 0.9331, 0.7829, 0.9302, 0.8153, 0.9436, 0.8112, 0.9299, 0.7607, 0.8759, 0.7823, 0.8975, 0.808, 0.9331, 0.7829, 0.8759, 0.7823, 0.8735, 0.7899, 0.8924, 0.8121, 0.8975, 0.808, 0.9485, 0.8123, 0.9436, 0.8112, 0.9382, 0.8184, 0.942, 0.8208, 0.9436, 0.8112, 0.9302, 0.8153, 0.9311, 0.8218, 0.9382, 0.8184, 0.9331, 0.7829, 0.8975, 0.808, 0.9111, 0.8233, 0.9302, 0.8153, 0.8975, 0.808, 0.8924, 0.8121, 0.908, 0.8279, 0.9111, 0.8233, 0.9206, 0.8247, 0.9193, 0.8297, 0.9328, 0.8267, 0.9311, 0.8218, 0.9311, 0.8218, 0.9328, 0.8267, 0.942, 0.8208, 0.9382, 0.8184, 0.9302, 0.8153, 0.9111, 0.8233, 0.9206, 0.8247, 0.9311, 0.8218, 0.9111, 0.8233, 0.908, 0.8279, 0.9193, 0.8297, 0.9206, 0.8247, 0.891, 0.6559, 0.9339, 0.6319, 0.9577, 0.6283, 0.8906, 0.6502, 0.8243, 0.6796, 0.8224, 0.6644, 0.7807, 0.6642, 0.7944, 0.6833, 0.8943, 0.6684, 0.8243, 0.6796, 0.7944, 0.6833, 0.8959, 0.6735, 0.8224, 0.6644, 0.891, 0.6559, 0.8906, 0.6502, 0.7807, 0.6642, 0.9363, 0.646, 0.8943, 0.6684, 0.8959, 0.6735, 0.9606, 0.6478, 0.9339, 0.6319, 0.9363, 0.646, 0.9606, 0.6478, 0.9577, 0.6283, 0.363, 0.7732, 0.3574, 0.7558, 0.3392, 0.772, 0.338, 0.7835, 0.3671, 0.8092, 0.3682, 0.8049, 0.3442, 0.796, 0.3426, 0.7977, 0.3854, 0.7521, 0.3819, 0.7093, 0.347, 0.7224, 0.3505, 0.7623, 0.3979, 0.8108, 0.4007, 0.806, 0.3682, 0.8049, 0.3671, 0.8092, 0.3983, 0.7634, 0.3929, 0.7375, 0.3574, 0.7558, 0.363, 0.7732, 0.4007, 0.806, 0.3983, 0.7634, 0.363, 0.7732, 0.3682, 0.8049, 0.3426, 0.7977, 0.3442, 0.796, 0.338, 0.7835, 0.3357, 0.7842, 0.3357, 0.7842, 0.338, 0.7835, 0.3392, 0.772, 0.3371, 0.7711, 0.3682, 0.8049, 0.363, 0.7732, 0.338, 0.7835, 0.3442, 0.796, 0.3516, 0.7837, 0.3505, 0.7623, 0.3168, 0.7684, 0.3228, 0.7817, 0.3574, 0.7558, 0.3546, 0.7516, 0.3371, 0.7711, 0.3392, 0.772, 0.3505, 0.7623, 0.347, 0.7224, 0.3183, 0.7483, 0.3168, 0.7684, 0.4544, 0.2754, 0.4465, 0.237, 0.3818, 0.2491, 0.385, 0.2899, 0.3468, 0.2967, 0.3402, 0.2692, 0.2788, 0.2694, 0.285, 0.2913, 0.4739, 0.1891, 0.4733, 0.1648, 0.4531, 0.171, 0.4573, 0.1931, 0.4758, 0.2726, 0.4746, 0.2661, 0.4544, 0.2754, 0.4502, 0.2804, 0.3663, 0.2692, 0.3672, 0.2317, 0.3403, 0.2313, 0.3402, 0.2692, 0.4692, 0.234, 0.4739, 0.1891, 0.4573, 0.1931, 0.4465, 0.237, 0.3818, 0.2491, 0.3885, 0.2113, 0.3132, 0.2571, 0.3068, 0.2732, 0.3885, 0.2113, 0.3862, 0.206, 0.3124, 0.2558, 0.3132, 0.2571, 0.4502, 0.2804, 0.4544, 0.2754, 0.385, 0.2899, 0.3869, 0.2979, 0.4573, 0.1931, 0.4531, 0.171, 0.3862, 0.206, 0.3885, 0.2113, 0.4465, 0.237, 0.4573, 0.1931, 0.3885, 0.2113, 0.3818, 0.2491, 0.3402, 0.2692, 0.3403, 0.2313, 0.2788, 0.2379, 0.2788, 0.2694, 0.3068, 0.2732, 0.3049, 0.2729, 0.3072, 0.288, 0.3083, 0.2866, 0.3049, 0.2729, 0.3068, 0.2732, 0.3132, 0.2571, 0.3124, 0.2558, 0.2788, 0.2694, 0.2788, 0.2379, 0.1902, 0.2445, 0.1938, 0.2619, 0.285, 0.2913, 0.2788, 0.2694, 0.1938, 0.2619, 0.2042, 0.2776, 0.385, 0.2899, 0.3818, 0.2491, 0.3068, 0.2732, 0.3083, 0.2866, 0.3869, 0.2979, 0.385, 0.2899, 0.3083, 0.2866, 0.3072, 0.288])
me_cube.materials.append(mat_plane)
me_cube.use_mirror_vertex_groups = False
me_cube.update()
me_cube_002 = bpy.data.meshes.new('Cube.002')
me_cube_002.from_pydata([(1.0, -0.9004, -0.9973), (0.8233, -0.924, 0.2061), (1.0, 0.475, -0.9973), (0.7993, 0.7261, 0.2601), (0.0, 0.6915, -0.9973), (0.0, 0.9657, 1.039), (0.0, -0.9004, -0.9973), (0.0, -0.9264, 1.056), (0.0, 2.03, 0.5267), (0.7756, 2.03, -0.01466), (0.9536, 2.053, -0.942), (0.0, 2.053, -0.942), (0.8233, -3.039, -0.919), (1.0, -2.989, -0.9973), (0.0, -2.989, -0.9973), (0.0, -3.057, -0.7309)], [], [(3, 2, 10, 9), (2, 3, 1, 0), (4, 2, 0, 6), (1, 7, 15, 12), (3, 5, 7, 1), (11, 8, 9, 10), (2, 4, 11, 10), (5, 3, 9, 8), (13, 12, 15, 14), (6, 0, 13, 14), (0, 1, 12, 13)])
me_cube_002.polygons.foreach_set('use_smooth', [True] * 11)
_uv = me_cube_002.uv_layers.new(name='UVMap')
_uv.uv.foreach_set('vector', [0.5668, 0.5456, 0.375, 0.5325, 0.375, 0.5, 0.5603, 0.4878, 0.375, 0.5325, 0.5668, 0.5456, 0.5545, 0.7389, 0.375, 0.7389, 0.25, 0.5, 0.375, 0.5325, 0.375, 0.7389, 0.25, 0.7389, 0.5545, 0.7389, 0.75, 0.7389, 0.75, 0.75, 0.5434, 0.761, 0.5668, 0.5456, 0.75, 0.5, 0.75, 0.7389, 0.5545, 0.7389, 0.375, 0.375, 0.625, 0.375, 0.5603, 0.4878, 0.375, 0.5, 0.375, 0.5325, 0.25, 0.5, 0.25, 0.5, 0.375, 0.5, 0.75, 0.5, 0.5668, 0.5456, 0.5603, 0.4878, 0.75, 0.5, 0.375, 0.75, 0.5434, 0.761, 0.625, 0.875, 0.375, 0.875, 0.25, 0.7389, 0.375, 0.7389, 0.375, 0.75, 0.25, 0.75, 0.375, 0.7389, 0.5545, 0.7389, 0.5434, 0.761, 0.375, 0.75])
me_cube_002.materials.append(mat_cabincolor)
me_cube_002.update()

# ---- objects
ob_light = bpy.data.objects.new('Light', light_light)
ob_camera = bpy.data.objects.new('Camera', cam_camera)
ob_reference_front = bpy.data.objects.new('Reference.Front', None)
ob_reference_side = bpy.data.objects.new('Reference.Side', None)
ob_reference_top = bpy.data.objects.new('Reference.Top', None)
ob_planecontroller = bpy.data.objects.new('PlaneController', None)
ob_propellarhead = bpy.data.objects.new('PropellarHead', me_cylinder)
ob_proppellar_001 = bpy.data.objects.new('Proppellar.001', me_plane)
ob_proppellar_002 = bpy.data.objects.new('Proppellar.002', me_plane)
ob_proppellar_003 = bpy.data.objects.new('Proppellar.003', me_plane)
ob_spitfire = bpy.data.objects.new('SpitFire', me_cube)
ob_cockpit_cover = bpy.data.objects.new('Cockpit.Cover', me_cube_002)
ob_propellarcontroller = bpy.data.objects.new('PropellarController', None)

# ---- transforms, parenting, visibility, modifiers, constraints
ob_light.location = (4.076, 1.005, 5.904)
ob_light.rotation_euler = (0.6503, 0.05522, 1.866)
ob_light.lock_rotations_4d = False
ob_light.empty_display_type = 'ARROWS'
ob_light.color = (0.0, 0.0, 0.0, 0.0)
ob_light.lineart.crease_threshold = 0.0
ob_camera.location = (7.359, -6.926, 4.958)
ob_camera.rotation_euler = (1.109, 0.0, 0.8149)
ob_camera.lock_rotations_4d = False
ob_camera.empty_display_type = 'ARROWS'
ob_camera.color = (0.0, 0.0, 0.0, 0.0)
ob_camera.display_type = 'WIRE'
ob_camera.lineart.crease_threshold = 0.0
ob_reference_front.location = (0.06112, 2.311, 0.1892)
ob_reference_front.rotation_euler = (1.571, -4.371e-08, -1.192e-07)
ob_reference_front.scale = (1.155, 1.155, 1.155)
ob_reference_front.empty_display_type = 'IMAGE'
ob_reference_front.empty_display_size = 5.0
ob_reference_front.show_empty_image_perspective = False
ob_reference_front.show_empty_image_only_axis_aligned = True
ob_reference_front.use_empty_image_alpha = True
ob_reference_front.color = (1.0, 1.0, 1.0, 0.5)
ob_reference_side.location = (-2.114, 0.1105, 0.03227)
ob_reference_side.rotation_euler = (1.571, -0.0, 1.571)
ob_reference_side.scale = (1.191, 1.191, 1.057)
ob_reference_side.empty_display_type = 'IMAGE'
ob_reference_side.empty_display_size = 5.0
ob_reference_side.show_empty_image_perspective = False
ob_reference_side.show_empty_image_only_axis_aligned = True
ob_reference_side.use_empty_image_alpha = True
ob_reference_side.color = (1.0, 1.0, 1.0, 0.5)
ob_reference_top.location = (0.05987, 0.0, -2.0)
ob_reference_top.empty_display_type = 'IMAGE'
ob_reference_top.empty_display_size = 5.0
ob_reference_top.show_empty_image_perspective = False
ob_reference_top.show_empty_image_only_axis_aligned = True
ob_reference_top.use_empty_image_alpha = True
ob_reference_top.color = (1.0, 1.0, 1.0, 0.5)
ob_planecontroller.location = (0.0, 0.0, 0.0)
ob_propellarhead.parent = ob_propellarcontroller
ob_propellarhead.matrix_parent_inverse = Matrix(((2.393, -0.0, -0.0, -0.0), (-0.0, 2.393, 0.0, 4.253), (-0.0, -0.0, 2.393, 0.006729), (-0.0, 0.0, -0.0, 1.0)))
ob_propellarhead.location = (0.0, -1.778, -0.002812)
_m = ob_propellarhead.modifiers.new('Auto Smooth', 'NODES')
_m.node_group = ng_auto_smooth
_gi = [s.identifier for s in ng_auto_smooth.interface.items_tree if s.item_type == 'SOCKET' and s.in_out == 'INPUT']
_m[_gi[1]] = 1.309  # Angle
ob_proppellar_001.parent = ob_propellarcontroller
ob_proppellar_001.matrix_parent_inverse = Matrix(((2.393, -0.0, -0.0, -0.0), (-0.0, 2.393, 0.0, 4.253), (-0.0, -0.0, 2.393, 0.006729), (-0.0, 0.0, -0.0, 1.0)))
ob_proppellar_001.location = (1.042e-14, -1.7, 0.08619)
ob_proppellar_001.rotation_euler = (0.0, -0.0, 3.142)
_m = ob_proppellar_001.modifiers.new('Solidify', 'SOLIDIFY')
_m.thickness = 0.02
_m.offset = 0.0
_m = ob_proppellar_001.modifiers.new('Auto Smooth', 'NODES')
_m.node_group = ng_auto_smooth
_gi = [s.identifier for s in ng_auto_smooth.interface.items_tree if s.item_type == 'SOCKET' and s.in_out == 'INPUT']
_m[_gi[1]] = 0.5236  # Angle
ob_proppellar_002.parent = ob_propellarcontroller
ob_proppellar_002.matrix_parent_inverse = Matrix(((2.393, -0.0, -0.0, -0.0), (-0.0, 2.393, 0.0, 4.253), (-0.0, -0.0, 2.393, 0.006729), (-0.0, 0.0, -0.0, 1.0)))
ob_proppellar_002.location = (-0.07708, -1.7, -0.04731)
ob_proppellar_002.rotation_euler = (-0.0, 2.094, 3.142)
_m = ob_proppellar_002.modifiers.new('Solidify', 'SOLIDIFY')
_m.thickness = 0.02
_m.offset = 0.0
_m = ob_proppellar_002.modifiers.new('Auto Smooth', 'NODES')
_m.node_group = ng_auto_smooth
_gi = [s.identifier for s in ng_auto_smooth.interface.items_tree if s.item_type == 'SOCKET' and s.in_out == 'INPUT']
_m[_gi[1]] = 0.5236  # Angle
ob_proppellar_003.parent = ob_propellarcontroller
ob_proppellar_003.matrix_parent_inverse = Matrix(((2.393, -0.0, -0.0, -0.0), (-0.0, 2.393, 0.0, 4.253), (-0.0, -0.0, 2.393, 0.006729), (-0.0, 0.0, -0.0, 1.0)))
ob_proppellar_003.location = (0.07708, -1.7, -0.04731)
ob_proppellar_003.rotation_euler = (-0.0, -2.094, 3.142)
_m = ob_proppellar_003.modifiers.new('Solidify', 'SOLIDIFY')
_m.thickness = 0.02
_m.offset = 0.0
_m = ob_proppellar_003.modifiers.new('Auto Smooth', 'NODES')
_m.node_group = ng_auto_smooth
_gi = [s.identifier for s in ng_auto_smooth.interface.items_tree if s.item_type == 'SOCKET' and s.in_out == 'INPUT']
_m[_gi[1]] = 0.5236  # Angle
ob_spitfire.parent = ob_planecontroller
ob_spitfire.location = (0.0, -0.3086, -0.01481)
ob_spitfire.lock_rotations_4d = False
ob_spitfire.empty_display_type = 'ARROWS'
ob_spitfire.lineart.crease_threshold = 0.0
_m = ob_spitfire.modifiers.new('Auto Smooth', 'NODES')
_m.node_group = ng_auto_smooth
_gi = [s.identifier for s in ng_auto_smooth.interface.items_tree if s.item_type == 'SOCKET' and s.in_out == 'INPUT']
_m[_gi[1]] = 0.5236  # Angle
ob_cockpit_cover.parent = ob_planecontroller
ob_cockpit_cover.location = (0.0, -0.2234, 0.2482)
ob_cockpit_cover.scale = (0.09807, 0.08187, 0.08187)
_m = ob_cockpit_cover.modifiers.new('Mirror', 'MIRROR')
_m.use_clip = True
_m = ob_cockpit_cover.modifiers.new('Auto Smooth', 'NODES')
_m.node_group = ng_auto_smooth
_gi = [s.identifier for s in ng_auto_smooth.interface.items_tree if s.item_type == 'SOCKET' and s.in_out == 'INPUT']
_m[_gi[1]] = 1.309  # Angle
ob_propellarcontroller.parent = ob_planecontroller
ob_propellarcontroller.location = (0.0, -1.778, -0.002812)
ob_propellarcontroller.scale = (0.418, 0.418, 0.418)
ob_propellarcontroller.empty_display_type = 'CIRCLE'

# ---- collection membership
col_collection.objects.link(ob_light)
col_collection.objects.link(ob_camera)
col_references.objects.link(ob_reference_front)
col_references.objects.link(ob_reference_side)
col_references.objects.link(ob_reference_top)
col_plane.objects.link(ob_planecontroller)
col_plane.objects.link(ob_propellarhead)
col_plane.objects.link(ob_proppellar_001)
col_plane.objects.link(ob_proppellar_002)
col_plane.objects.link(ob_proppellar_003)
col_plane.objects.link(ob_spitfire)
col_plane.objects.link(ob_cockpit_cover)
col_plane.objects.link(ob_propellarcontroller)

# ---- scene / render settings (as saved in the file)
scene.camera = ob_camera
scene.frame_start = 1; scene.frame_end = 250; scene.frame_set(247)
scene.render.engine = 'BLENDER_EEVEE_NEXT'
scene.cycles.sampling_pattern = 'TABULATED_SOBOL'
scene.cycles.use_light_tree = False
scene.view_settings.view_transform = 'Filmic'
bpy.context.view_layer.update()
